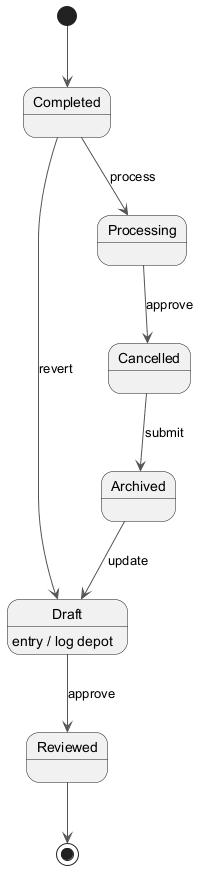

The diagram above was rendered by PlantUML. Its source (embedded in the PNG):
@startuml
skinparam backgroundColor #FFFFFF
skinparam classBackgroundColor #E8F4FA
skinparam classBorderColor #2C7DA0
skinparam ArrowColor #555555
[*] --> Completed
Completed --> Processing : process
Processing --> Cancelled : approve
Cancelled --> Archived : submit
Archived --> Draft : update
Draft --> Reviewed : approve
Draft : entry / log depot
Completed --> Draft : revert
Reviewed --> [*]
@enduml